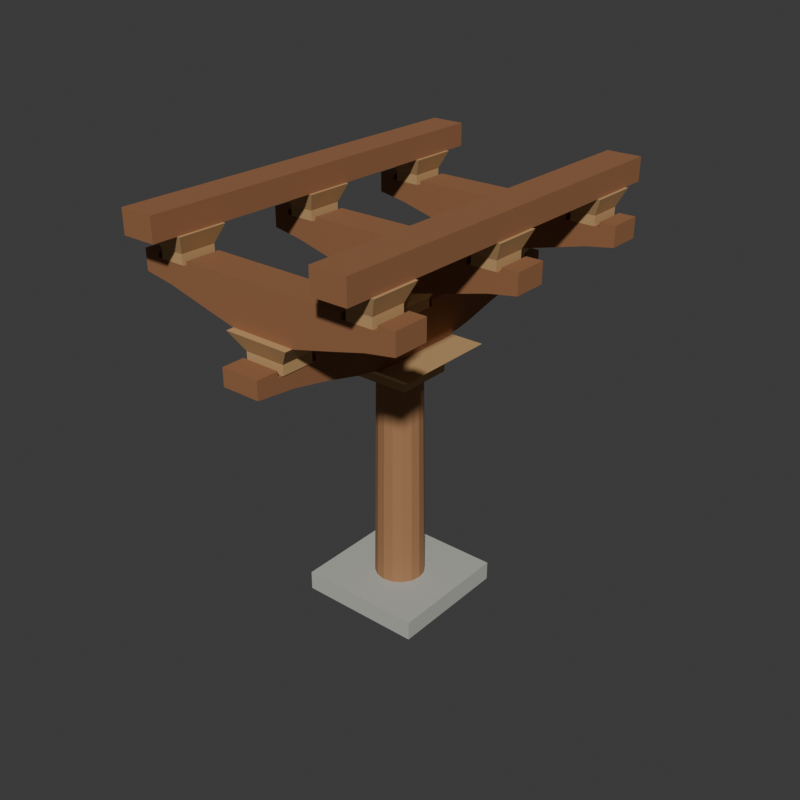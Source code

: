 # Source: source.blend  (saved by Blender 4.3.34; exported with 4.5.12 LTS)
import bpy
from mathutils import Matrix  # noqa: F401  (used for matrix-valued properties, if any)

bpy.ops.wm.read_factory_settings(use_empty=True)
scene = bpy.context.scene
scene.name = 'Scene'

# ---- collections
col_collection = bpy.data.collections.new('Collection'); scene.collection.children.link(col_collection)

# ---- materials (node trees are filled in below, after node groups)
mat_columnwarmreddishtimber = bpy.data.materials.new('ColumnWarmReddishTimber')
mat_columnwarmreddishtimber.diffuse_color = (0.38, 0.19, 0.085, 1.0)
mat_wholecurvedarmsandterminalrailsdarktimber = bpy.data.materials.new('WholeCurvedArmsAndTerminalRailsDarkTimber')
mat_wholecurvedarmsandterminalrailsdarktimber.diffuse_color = (0.3, 0.13, 0.055, 1.0)
mat_wholesteppedbearingblocksgoldentimber = bpy.data.materials.new('WholeSteppedBearingBlocksGoldenTimber')
mat_wholesteppedbearingblocksgoldentimber.diffuse_color = (0.53, 0.32, 0.14, 1.0)
mat_wholestonegroundplinth = bpy.data.materials.new('WholeStoneGroundPlinth')
mat_wholestonegroundplinth.diffuse_color = (0.46, 0.47, 0.42, 1.0)

# ---- material node trees
mat_columnwarmreddishtimber.use_nodes = True; mat_columnwarmreddishtimber.node_tree.nodes.clear()
_N = mat_columnwarmreddishtimber.node_tree.nodes; _L = mat_columnwarmreddishtimber.node_tree.links
n0 = _N.new('ShaderNodeBsdfPrincipled'); n0.name = 'Principled BSDF'; n0.location = (10, 300)
n0.inputs[0].default_value = (0.38, 0.19, 0.085, 1.0)
n0.inputs[2].default_value = 0.84
n1 = _N.new('ShaderNodeOutputMaterial'); n1.name = 'Material Output'; n1.location = (300, 300)
_L.new(n0.outputs[0], n1.inputs[0])
n1.is_active_output = True
mat_wholecurvedarmsandterminalrailsdarktimber.use_nodes = True; mat_wholecurvedarmsandterminalrailsdarktimber.node_tree.nodes.clear()
_N = mat_wholecurvedarmsandterminalrailsdarktimber.node_tree.nodes; _L = mat_wholecurvedarmsandterminalrailsdarktimber.node_tree.links
n0 = _N.new('ShaderNodeBsdfPrincipled'); n0.name = 'Principled BSDF'; n0.location = (10, 300)
n0.inputs[0].default_value = (0.3, 0.13, 0.055, 1.0)
n0.inputs[2].default_value = 0.86
n1 = _N.new('ShaderNodeOutputMaterial'); n1.name = 'Material Output'; n1.location = (300, 300)
_L.new(n0.outputs[0], n1.inputs[0])
n1.is_active_output = True
mat_wholesteppedbearingblocksgoldentimber.use_nodes = True; mat_wholesteppedbearingblocksgoldentimber.node_tree.nodes.clear()
_N = mat_wholesteppedbearingblocksgoldentimber.node_tree.nodes; _L = mat_wholesteppedbearingblocksgoldentimber.node_tree.links
n0 = _N.new('ShaderNodeBsdfPrincipled'); n0.name = 'Principled BSDF'; n0.location = (10, 300)
n0.inputs[0].default_value = (0.53, 0.32, 0.14, 1.0)
n0.inputs[2].default_value = 0.87
n1 = _N.new('ShaderNodeOutputMaterial'); n1.name = 'Material Output'; n1.location = (300, 300)
_L.new(n0.outputs[0], n1.inputs[0])
n1.is_active_output = True
mat_wholestonegroundplinth.use_nodes = True; mat_wholestonegroundplinth.node_tree.nodes.clear()
_N = mat_wholestonegroundplinth.node_tree.nodes; _L = mat_wholestonegroundplinth.node_tree.links
n0 = _N.new('ShaderNodeBsdfPrincipled'); n0.name = 'Principled BSDF'; n0.location = (10, 300)
n0.inputs[0].default_value = (0.46, 0.47, 0.42, 1.0)
n0.inputs[2].default_value = 0.94
n1 = _N.new('ShaderNodeOutputMaterial'); n1.name = 'Material Output'; n1.location = (300, 300)
_L.new(n0.outputs[0], n1.inputs[0])
n1.is_active_output = True

# ---- world
world_world = bpy.data.worlds.new('World'); scene.world = world_world
world_world.use_nodes = True; world_world.node_tree.nodes.clear()
_N = world_world.node_tree.nodes; _L = world_world.node_tree.links
n0 = _N.new('ShaderNodeOutputWorld'); n0.name = 'World Output'; n0.location = (300, 300)
n1 = _N.new('ShaderNodeBackground'); n1.name = 'Background'; n1.location = (10, 300)
n1.inputs[0].default_value = (0.05088, 0.05088, 0.05088, 1.0)
_L.new(n1.outputs[0], n0.inputs[0])
n0.is_active_output = True
world_world.color = (0.05088, 0.05088, 0.05088)
world_world.sun_shadow_jitter_overblur = 0.0

# ---- meshes
me_wholesquaregroundplinthmesh = bpy.data.meshes.new('WholeSquareGroundPlinthMesh')
me_wholesquaregroundplinthmesh.from_pydata([(-0.65, -0.65, 0.0), (0.65, -0.65, 0.0), (-0.65, 0.65, 0.0), (0.65, 0.65, 0.0), (-0.65, -0.65, 0.2), (0.65, -0.65, 0.2), (-0.65, 0.65, 0.2), (0.65, 0.65, 0.2)], [], [(0, 2, 3), (0, 3, 1), (4, 5, 7), (4, 7, 6), (0, 1, 5), (0, 5, 4), (2, 6, 7), (2, 7, 3), (0, 4, 6), (0, 6, 2), (1, 3, 7), (1, 7, 5)])
me_wholesquaregroundplinthmesh.polygons.foreach_set('material_index', [3, 3, 3, 3, 3, 3, 3, 3, 3, 3, 3, 3])
me_wholesquaregroundplinthmesh.materials.append(mat_columnwarmreddishtimber)
me_wholesquaregroundplinthmesh.materials.append(mat_wholecurvedarmsandterminalrailsdarktimber)
me_wholesquaregroundplinthmesh.materials.append(mat_wholesteppedbearingblocksgoldentimber)
me_wholesquaregroundplinthmesh.materials.append(mat_wholestonegroundplinth)
me_wholesquaregroundplinthmesh.update()
me_wholetaperedsixteensidedcolumnmesh = bpy.data.meshes.new('WholeTaperedSixteenSidedColumnMesh')
me_wholetaperedsixteensidedcolumnmesh.from_pydata([(0.0, 0.0, 0.2), (0.26, 0.0, 0.2), (0.2402, 0.0995, 0.2), (0.1838, 0.1838, 0.2), (0.0995, 0.2402, 0.2), (1.592e-17, 0.26, 0.2), (-0.0995, 0.2402, 0.2), (-0.1838, 0.1838, 0.2), (-0.2402, 0.0995, 0.2), (-0.26, 3.184e-17, 0.2), (-0.2402, -0.0995, 0.2), (-0.1838, -0.1838, 0.2), (-0.0995, -0.2402, 0.2), (-4.776e-17, -0.26, 0.2), (0.0995, -0.2402, 0.2), (0.1838, -0.1838, 0.2), (0.2402, -0.0995, 0.2), (0.23, 0.0, 2.45), (0.2125, 0.08802, 2.45), (0.1626, 0.1626, 2.45), (0.08802, 0.2125, 2.45), (1.408e-17, 0.23, 2.45), (-0.08802, 0.2125, 2.45), (-0.1626, 0.1626, 2.45), (-0.2125, 0.08802, 2.45), (-0.23, 2.817e-17, 2.45), (-0.2125, -0.08802, 2.45), (-0.1626, -0.1626, 2.45), (-0.08802, -0.2125, 2.45), (-4.225e-17, -0.23, 2.45), (0.08802, -0.2125, 2.45), (0.1626, -0.1626, 2.45), (0.2125, -0.08802, 2.45), (0.0, 0.0, 2.45)], [], [(0, 2, 1), (0, 3, 2), (0, 4, 3), (0, 5, 4), (0, 6, 5), (0, 7, 6), (0, 8, 7), (0, 9, 8), (0, 10, 9), (0, 11, 10), (0, 12, 11), (0, 13, 12), (0, 14, 13), (0, 15, 14), (0, 16, 15), (0, 1, 16), (1, 18, 17), (1, 2, 18), (2, 19, 18), (2, 3, 19), (3, 20, 19), (3, 4, 20), (4, 21, 20), (4, 5, 21), (5, 22, 21), (5, 6, 22), (6, 23, 22), (6, 7, 23), (7, 24, 23), (7, 8, 24), (8, 25, 24), (8, 9, 25), (9, 26, 25), (9, 10, 26), (10, 27, 26), (10, 11, 27), (11, 28, 27), (11, 12, 28), (12, 29, 28), (12, 13, 29), (13, 30, 29), (13, 14, 30), (14, 31, 30), (14, 15, 31), (15, 32, 31), (15, 16, 32), (16, 17, 32), (16, 1, 17), (17, 18, 33), (18, 19, 33), (19, 20, 33), (20, 21, 33), (21, 22, 33), (22, 23, 33), (23, 24, 33), (24, 25, 33), (25, 26, 33), (26, 27, 33), (27, 28, 33), (28, 29, 33), (29, 30, 33), (30, 31, 33), (31, 32, 33), (32, 17, 33)])
me_wholetaperedsixteensidedcolumnmesh.materials.append(mat_columnwarmreddishtimber)
me_wholetaperedsixteensidedcolumnmesh.materials.append(mat_wholecurvedarmsandterminalrailsdarktimber)
me_wholetaperedsixteensidedcolumnmesh.materials.append(mat_wholesteppedbearingblocksgoldentimber)
me_wholetaperedsixteensidedcolumnmesh.materials.append(mat_wholestonegroundplinth)
me_wholetaperedsixteensidedcolumnmesh.update()
me_wholeflaredcolumnheadblockmesh = bpy.data.meshes.new('WholeFlaredColumnHeadBlockMesh')
me_wholeflaredcolumnheadblockmesh.from_pydata([(-0.3, -0.3, 2.45), (0.3, -0.3, 2.45), (0.3, 0.3, 2.45), (-0.3, 0.3, 2.45), (-0.3, -0.3, 2.53), (0.3, -0.3, 2.53), (0.3, 0.3, 2.53), (-0.3, 0.3, 2.53), (-0.55, -0.55, 2.72), (0.55, -0.55, 2.72), (0.55, 0.55, 2.72), (-0.55, 0.55, 2.72)], [], [(0, 2, 1), (0, 3, 2), (8, 9, 10), (8, 10, 11), (0, 1, 5), (0, 5, 4), (1, 2, 6), (1, 6, 5), (2, 3, 7), (2, 7, 6), (3, 0, 4), (3, 4, 7), (4, 5, 9), (4, 9, 8), (5, 6, 10), (5, 10, 9), (6, 7, 11), (6, 11, 10), (7, 4, 8), (7, 8, 11)])
me_wholeflaredcolumnheadblockmesh.polygons.foreach_set('material_index', [2, 2, 2, 2, 2, 2, 2, 2, 2, 2, 2, 2, 2, 2, 2, 2, 2, 2, 2, 2])
me_wholeflaredcolumnheadblockmesh.materials.append(mat_columnwarmreddishtimber)
me_wholeflaredcolumnheadblockmesh.materials.append(mat_wholecurvedarmsandterminalrailsdarktimber)
me_wholeflaredcolumnheadblockmesh.materials.append(mat_wholesteppedbearingblocksgoldentimber)
me_wholeflaredcolumnheadblockmesh.materials.append(mat_wholestonegroundplinth)
me_wholeflaredcolumnheadblockmesh.update()
me_wholelongitudinalcurvedthreeseatbracketarmmesh = bpy.data.meshes.new('WholeLongitudinalCurvedThreeSeatBracketArmMesh')
me_wholelongitudinalcurvedthreeseatbracketarmmesh.from_pydata([(-0.2, -2.0, 3.0), (-0.2, -1.6, 2.96), (-0.2, -1.2, 2.88), (-0.2, -0.8, 2.78), (-0.2, -0.45, 2.72), (-0.2, 0.45, 2.72), (-0.2, 0.8, 2.78), (-0.2, 1.2, 2.88), (-0.2, 1.6, 2.96), (-0.2, 2.0, 3.0), (-0.2, 2.0, 3.18), (-0.2, 1.77, 3.18), (-0.2, 1.77, 3.12), (-0.2, 1.33, 3.12), (-0.2, 1.33, 3.18), (-0.2, 0.22, 3.18), (-0.2, 0.22, 3.12), (-0.2, -0.22, 3.12), (-0.2, -0.22, 3.18), (-0.2, -1.33, 3.18), (-0.2, -1.33, 3.12), (-0.2, -1.77, 3.12), (-0.2, -1.77, 3.18), (-0.2, -2.0, 3.18), (0.2, -2.0, 3.0), (0.2, -1.6, 2.96), (0.2, -1.2, 2.88), (0.2, -0.8, 2.78), (0.2, -0.45, 2.72), (0.2, 0.45, 2.72), (0.2, 0.8, 2.78), (0.2, 1.2, 2.88), (0.2, 1.6, 2.96), (0.2, 2.0, 3.0), (0.2, 2.0, 3.18), (0.2, 1.77, 3.18), (0.2, 1.77, 3.12), (0.2, 1.33, 3.12), (0.2, 1.33, 3.18), (0.2, 0.22, 3.18), (0.2, 0.22, 3.12), (0.2, -0.22, 3.12), (0.2, -0.22, 3.18), (0.2, -1.33, 3.18), (0.2, -1.33, 3.12), (0.2, -1.77, 3.12), (0.2, -1.77, 3.18), (0.2, -2.0, 3.18)], [], [(23, 1, 0), (25, 47, 24), (23, 2, 1), (26, 47, 25), (23, 3, 2), (27, 47, 26), (23, 4, 3), (28, 47, 27), (4, 6, 5), (30, 28, 29), (4, 7, 6), (31, 28, 30), (4, 8, 7), (32, 28, 31), (8, 10, 9), (34, 32, 33), (10, 12, 11), (36, 34, 35), (8, 12, 10), (36, 32, 34), (4, 12, 8), (36, 28, 32), (4, 13, 12), (37, 28, 36), (4, 14, 13), (38, 28, 37), (14, 16, 15), (40, 38, 39), (4, 16, 14), (40, 28, 38), (4, 17, 16), (41, 28, 40), (4, 18, 17), (42, 28, 41), (4, 19, 18), (43, 28, 42), (4, 20, 19), (44, 28, 43), (4, 21, 20), (45, 28, 44), (23, 21, 4), (45, 47, 28), (21, 23, 22), (47, 45, 46), (0, 1, 25), (0, 25, 24), (1, 2, 26), (1, 26, 25), (2, 3, 27), (2, 27, 26), (3, 4, 28), (3, 28, 27), (4, 5, 29), (4, 29, 28), (5, 6, 30), (5, 30, 29), (6, 7, 31), (6, 31, 30), (7, 8, 32), (7, 32, 31), (8, 9, 33), (8, 33, 32), (9, 10, 34), (9, 34, 33), (10, 11, 35), (10, 35, 34), (11, 12, 36), (11, 36, 35), (12, 13, 37), (12, 37, 36), (13, 14, 38), (13, 38, 37), (14, 15, 39), (14, 39, 38), (15, 16, 40), (15, 40, 39), (16, 17, 41), (16, 41, 40), (17, 18, 42), (17, 42, 41), (18, 19, 43), (18, 43, 42), (19, 20, 44), (19, 44, 43), (20, 21, 45), (20, 45, 44), (21, 22, 46), (21, 46, 45), (22, 23, 47), (22, 47, 46), (23, 0, 24), (23, 24, 47)])
me_wholelongitudinalcurvedthreeseatbracketarmmesh.polygons.foreach_set('material_index', [1, 1, 1, 1, 1, 1, 1, 1, 1, 1, 1, 1, 1, 1, 1, 1, 1, 1, 1, 1, 1, 1, 1, 1, 1, 1, 1, 1, 1, 1, 1, 1, 1, 1, 1, 1, 1, 1, 1, 1, 1, 1, 1, 1, 1, 1, 1, 1, 1, 1, 1, 1, 1, 1, 1, 1, 1, 1, 1, 1, 1, 1, 1, 1, 1, 1, 1, 1, 1, 1, 1, 1, 1, 1, 1, 1, 1, 1, 1, 1, 1, 1, 1, 1, 1, 1, 1, 1, 1, 1, 1, 1])
me_wholelongitudinalcurvedthreeseatbracketarmmesh.materials.append(mat_columnwarmreddishtimber)
me_wholelongitudinalcurvedthreeseatbracketarmmesh.materials.append(mat_wholecurvedarmsandterminalrailsdarktimber)
me_wholelongitudinalcurvedthreeseatbracketarmmesh.materials.append(mat_wholesteppedbearingblocksgoldentimber)
me_wholelongitudinalcurvedthreeseatbracketarmmesh.materials.append(mat_wholestonegroundplinth)
me_wholelongitudinalcurvedthreeseatbracketarmmesh.update()
me_wholeprimarysteppedbearingblock0mesh = bpy.data.meshes.new('WholePrimarySteppedBearingBlock0Mesh')
me_wholeprimarysteppedbearingblock0mesh.from_pydata([(-0.21, -1.72, 3.12), (0.21, -1.72, 3.12), (0.21, -1.38, 3.12), (-0.21, -1.38, 3.12), (-0.21, -1.72, 3.22), (0.21, -1.72, 3.22), (0.21, -1.38, 3.22), (-0.21, -1.38, 3.22), (-0.34, -1.81, 3.4), (0.34, -1.81, 3.4), (0.34, -1.29, 3.4), (-0.34, -1.29, 3.4)], [], [(0, 2, 1), (0, 3, 2), (8, 9, 10), (8, 10, 11), (0, 1, 5), (0, 5, 4), (1, 2, 6), (1, 6, 5), (2, 3, 7), (2, 7, 6), (3, 0, 4), (3, 4, 7), (4, 5, 9), (4, 9, 8), (5, 6, 10), (5, 10, 9), (6, 7, 11), (6, 11, 10), (7, 4, 8), (7, 8, 11)])
me_wholeprimarysteppedbearingblock0mesh.polygons.foreach_set('material_index', [2, 2, 2, 2, 2, 2, 2, 2, 2, 2, 2, 2, 2, 2, 2, 2, 2, 2, 2, 2])
me_wholeprimarysteppedbearingblock0mesh.materials.append(mat_columnwarmreddishtimber)
me_wholeprimarysteppedbearingblock0mesh.materials.append(mat_wholecurvedarmsandterminalrailsdarktimber)
me_wholeprimarysteppedbearingblock0mesh.materials.append(mat_wholesteppedbearingblocksgoldentimber)
me_wholeprimarysteppedbearingblock0mesh.materials.append(mat_wholestonegroundplinth)
me_wholeprimarysteppedbearingblock0mesh.update()
me_wholetransversecurvedtwoseatbracketarm0mesh = bpy.data.meshes.new('WholeTransverseCurvedTwoSeatBracketArm0Mesh')
me_wholetransversecurvedtwoseatbracketarm0mesh.from_pydata([(-1.4, -1.73, 3.64), (-1.1, -1.73, 3.59), (-0.75, -1.73, 3.5), (-0.35, -1.73, 3.4), (0.35, -1.73, 3.4), (0.75, -1.73, 3.5), (1.1, -1.73, 3.59), (1.4, -1.73, 3.64), (1.4, -1.73, 3.85), (1.23, -1.73, 3.85), (1.23, -1.73, 3.8), (0.87, -1.73, 3.8), (0.87, -1.73, 3.85), (-0.87, -1.73, 3.85), (-0.87, -1.73, 3.8), (-1.23, -1.73, 3.8), (-1.23, -1.73, 3.85), (-1.4, -1.73, 3.85), (-1.4, -1.37, 3.64), (-1.1, -1.37, 3.59), (-0.75, -1.37, 3.5), (-0.35, -1.37, 3.4), (0.35, -1.37, 3.4), (0.75, -1.37, 3.5), (1.1, -1.37, 3.59), (1.4, -1.37, 3.64), (1.4, -1.37, 3.85), (1.23, -1.37, 3.85), (1.23, -1.37, 3.8), (0.87, -1.37, 3.8), (0.87, -1.37, 3.85), (-0.87, -1.37, 3.85), (-0.87, -1.37, 3.8), (-1.23, -1.37, 3.8), (-1.23, -1.37, 3.85), (-1.4, -1.37, 3.85)], [], [(17, 0, 1), (19, 18, 35), (17, 1, 2), (20, 19, 35), (17, 2, 3), (21, 20, 35), (3, 4, 5), (23, 22, 21), (3, 5, 6), (24, 23, 21), (3, 6, 7), (25, 24, 21), (7, 8, 9), (27, 26, 25), (7, 9, 10), (28, 27, 25), (3, 7, 10), (28, 25, 21), (3, 10, 11), (29, 28, 21), (3, 11, 12), (30, 29, 21), (3, 12, 13), (31, 30, 21), (3, 13, 14), (32, 31, 21), (3, 14, 15), (33, 32, 21), (17, 3, 15), (33, 21, 35), (15, 16, 17), (35, 34, 33), (0, 19, 1), (0, 18, 19), (1, 20, 2), (1, 19, 20), (2, 21, 3), (2, 20, 21), (3, 22, 4), (3, 21, 22), (4, 23, 5), (4, 22, 23), (5, 24, 6), (5, 23, 24), (6, 25, 7), (6, 24, 25), (7, 26, 8), (7, 25, 26), (8, 27, 9), (8, 26, 27), (9, 28, 10), (9, 27, 28), (10, 29, 11), (10, 28, 29), (11, 30, 12), (11, 29, 30), (12, 31, 13), (12, 30, 31), (13, 32, 14), (13, 31, 32), (14, 33, 15), (14, 32, 33), (15, 34, 16), (15, 33, 34), (16, 35, 17), (16, 34, 35), (17, 18, 0), (17, 35, 18)])
me_wholetransversecurvedtwoseatbracketarm0mesh.polygons.foreach_set('material_index', [1, 1, 1, 1, 1, 1, 1, 1, 1, 1, 1, 1, 1, 1, 1, 1, 1, 1, 1, 1, 1, 1, 1, 1, 1, 1, 1, 1, 1, 1, 1, 1, 1, 1, 1, 1, 1, 1, 1, 1, 1, 1, 1, 1, 1, 1, 1, 1, 1, 1, 1, 1, 1, 1, 1, 1, 1, 1, 1, 1, 1, 1, 1, 1, 1, 1, 1, 1])
me_wholetransversecurvedtwoseatbracketarm0mesh.materials.append(mat_columnwarmreddishtimber)
me_wholetransversecurvedtwoseatbracketarm0mesh.materials.append(mat_wholecurvedarmsandterminalrailsdarktimber)
me_wholetransversecurvedtwoseatbracketarm0mesh.materials.append(mat_wholesteppedbearingblocksgoldentimber)
me_wholetransversecurvedtwoseatbracketarm0mesh.materials.append(mat_wholestonegroundplinth)
me_wholetransversecurvedtwoseatbracketarm0mesh.update()
me_wholeterminalsteppedbearingblock00mesh = bpy.data.meshes.new('WholeTerminalSteppedBearingBlock00Mesh')
me_wholeterminalsteppedbearingblock00mesh.from_pydata([(-1.18, -1.73, 3.8), (-0.92, -1.73, 3.8), (-0.92, -1.37, 3.8), (-1.18, -1.37, 3.8), (-1.18, -1.73, 3.9), (-0.92, -1.73, 3.9), (-0.92, -1.37, 3.9), (-1.18, -1.37, 3.9), (-1.26, -1.8, 4.08), (-0.84, -1.8, 4.08), (-0.84, -1.3, 4.08), (-1.26, -1.3, 4.08)], [], [(0, 2, 1), (0, 3, 2), (8, 9, 10), (8, 10, 11), (0, 1, 5), (0, 5, 4), (1, 2, 6), (1, 6, 5), (2, 3, 7), (2, 7, 6), (3, 0, 4), (3, 4, 7), (4, 5, 9), (4, 9, 8), (5, 6, 10), (5, 10, 9), (6, 7, 11), (6, 11, 10), (7, 4, 8), (7, 8, 11)])
me_wholeterminalsteppedbearingblock00mesh.polygons.foreach_set('material_index', [2, 2, 2, 2, 2, 2, 2, 2, 2, 2, 2, 2, 2, 2, 2, 2, 2, 2, 2, 2])
me_wholeterminalsteppedbearingblock00mesh.materials.append(mat_columnwarmreddishtimber)
me_wholeterminalsteppedbearingblock00mesh.materials.append(mat_wholecurvedarmsandterminalrailsdarktimber)
me_wholeterminalsteppedbearingblock00mesh.materials.append(mat_wholesteppedbearingblocksgoldentimber)
me_wholeterminalsteppedbearingblock00mesh.materials.append(mat_wholestonegroundplinth)
me_wholeterminalsteppedbearingblock00mesh.update()
me_wholeterminalsteppedbearingblock01mesh = bpy.data.meshes.new('WholeTerminalSteppedBearingBlock01Mesh')
me_wholeterminalsteppedbearingblock01mesh.from_pydata([(0.92, -1.73, 3.8), (1.18, -1.73, 3.8), (1.18, -1.37, 3.8), (0.92, -1.37, 3.8), (0.92, -1.73, 3.9), (1.18, -1.73, 3.9), (1.18, -1.37, 3.9), (0.92, -1.37, 3.9), (0.84, -1.8, 4.08), (1.26, -1.8, 4.08), (1.26, -1.3, 4.08), (0.84, -1.3, 4.08)], [], [(0, 2, 1), (0, 3, 2), (8, 9, 10), (8, 10, 11), (0, 1, 5), (0, 5, 4), (1, 2, 6), (1, 6, 5), (2, 3, 7), (2, 7, 6), (3, 0, 4), (3, 4, 7), (4, 5, 9), (4, 9, 8), (5, 6, 10), (5, 10, 9), (6, 7, 11), (6, 11, 10), (7, 4, 8), (7, 8, 11)])
me_wholeterminalsteppedbearingblock01mesh.polygons.foreach_set('material_index', [2, 2, 2, 2, 2, 2, 2, 2, 2, 2, 2, 2, 2, 2, 2, 2, 2, 2, 2, 2])
me_wholeterminalsteppedbearingblock01mesh.materials.append(mat_columnwarmreddishtimber)
me_wholeterminalsteppedbearingblock01mesh.materials.append(mat_wholecurvedarmsandterminalrailsdarktimber)
me_wholeterminalsteppedbearingblock01mesh.materials.append(mat_wholesteppedbearingblocksgoldentimber)
me_wholeterminalsteppedbearingblock01mesh.materials.append(mat_wholestonegroundplinth)
me_wholeterminalsteppedbearingblock01mesh.update()
me_wholeprimarysteppedbearingblock1mesh = bpy.data.meshes.new('WholePrimarySteppedBearingBlock1Mesh')
me_wholeprimarysteppedbearingblock1mesh.from_pydata([(-0.21, -0.17, 3.12), (0.21, -0.17, 3.12), (0.21, 0.17, 3.12), (-0.21, 0.17, 3.12), (-0.21, -0.17, 3.22), (0.21, -0.17, 3.22), (0.21, 0.17, 3.22), (-0.21, 0.17, 3.22), (-0.34, -0.26, 3.4), (0.34, -0.26, 3.4), (0.34, 0.26, 3.4), (-0.34, 0.26, 3.4)], [], [(0, 2, 1), (0, 3, 2), (8, 9, 10), (8, 10, 11), (0, 1, 5), (0, 5, 4), (1, 2, 6), (1, 6, 5), (2, 3, 7), (2, 7, 6), (3, 0, 4), (3, 4, 7), (4, 5, 9), (4, 9, 8), (5, 6, 10), (5, 10, 9), (6, 7, 11), (6, 11, 10), (7, 4, 8), (7, 8, 11)])
me_wholeprimarysteppedbearingblock1mesh.polygons.foreach_set('material_index', [2, 2, 2, 2, 2, 2, 2, 2, 2, 2, 2, 2, 2, 2, 2, 2, 2, 2, 2, 2])
me_wholeprimarysteppedbearingblock1mesh.materials.append(mat_columnwarmreddishtimber)
me_wholeprimarysteppedbearingblock1mesh.materials.append(mat_wholecurvedarmsandterminalrailsdarktimber)
me_wholeprimarysteppedbearingblock1mesh.materials.append(mat_wholesteppedbearingblocksgoldentimber)
me_wholeprimarysteppedbearingblock1mesh.materials.append(mat_wholestonegroundplinth)
me_wholeprimarysteppedbearingblock1mesh.update()
me_wholetransversecurvedtwoseatbracketarm1mesh = bpy.data.meshes.new('WholeTransverseCurvedTwoSeatBracketArm1Mesh')
me_wholetransversecurvedtwoseatbracketarm1mesh.from_pydata([(-1.4, -0.18, 3.64), (-1.1, -0.18, 3.59), (-0.75, -0.18, 3.5), (-0.35, -0.18, 3.4), (0.35, -0.18, 3.4), (0.75, -0.18, 3.5), (1.1, -0.18, 3.59), (1.4, -0.18, 3.64), (1.4, -0.18, 3.85), (1.23, -0.18, 3.85), (1.23, -0.18, 3.8), (0.87, -0.18, 3.8), (0.87, -0.18, 3.85), (-0.87, -0.18, 3.85), (-0.87, -0.18, 3.8), (-1.23, -0.18, 3.8), (-1.23, -0.18, 3.85), (-1.4, -0.18, 3.85), (-1.4, 0.18, 3.64), (-1.1, 0.18, 3.59), (-0.75, 0.18, 3.5), (-0.35, 0.18, 3.4), (0.35, 0.18, 3.4), (0.75, 0.18, 3.5), (1.1, 0.18, 3.59), (1.4, 0.18, 3.64), (1.4, 0.18, 3.85), (1.23, 0.18, 3.85), (1.23, 0.18, 3.8), (0.87, 0.18, 3.8), (0.87, 0.18, 3.85), (-0.87, 0.18, 3.85), (-0.87, 0.18, 3.8), (-1.23, 0.18, 3.8), (-1.23, 0.18, 3.85), (-1.4, 0.18, 3.85)], [], [(17, 0, 1), (19, 18, 35), (17, 1, 2), (20, 19, 35), (17, 2, 3), (21, 20, 35), (3, 4, 5), (23, 22, 21), (3, 5, 6), (24, 23, 21), (3, 6, 7), (25, 24, 21), (7, 8, 9), (27, 26, 25), (7, 9, 10), (28, 27, 25), (3, 7, 10), (28, 25, 21), (3, 10, 11), (29, 28, 21), (3, 11, 12), (30, 29, 21), (3, 12, 13), (31, 30, 21), (3, 13, 14), (32, 31, 21), (3, 14, 15), (33, 32, 21), (17, 3, 15), (33, 21, 35), (15, 16, 17), (35, 34, 33), (0, 19, 1), (0, 18, 19), (1, 20, 2), (1, 19, 20), (2, 21, 3), (2, 20, 21), (3, 22, 4), (3, 21, 22), (4, 23, 5), (4, 22, 23), (5, 24, 6), (5, 23, 24), (6, 25, 7), (6, 24, 25), (7, 26, 8), (7, 25, 26), (8, 27, 9), (8, 26, 27), (9, 28, 10), (9, 27, 28), (10, 29, 11), (10, 28, 29), (11, 30, 12), (11, 29, 30), (12, 31, 13), (12, 30, 31), (13, 32, 14), (13, 31, 32), (14, 33, 15), (14, 32, 33), (15, 34, 16), (15, 33, 34), (16, 35, 17), (16, 34, 35), (17, 18, 0), (17, 35, 18)])
me_wholetransversecurvedtwoseatbracketarm1mesh.polygons.foreach_set('material_index', [1, 1, 1, 1, 1, 1, 1, 1, 1, 1, 1, 1, 1, 1, 1, 1, 1, 1, 1, 1, 1, 1, 1, 1, 1, 1, 1, 1, 1, 1, 1, 1, 1, 1, 1, 1, 1, 1, 1, 1, 1, 1, 1, 1, 1, 1, 1, 1, 1, 1, 1, 1, 1, 1, 1, 1, 1, 1, 1, 1, 1, 1, 1, 1, 1, 1, 1, 1])
me_wholetransversecurvedtwoseatbracketarm1mesh.materials.append(mat_columnwarmreddishtimber)
me_wholetransversecurvedtwoseatbracketarm1mesh.materials.append(mat_wholecurvedarmsandterminalrailsdarktimber)
me_wholetransversecurvedtwoseatbracketarm1mesh.materials.append(mat_wholesteppedbearingblocksgoldentimber)
me_wholetransversecurvedtwoseatbracketarm1mesh.materials.append(mat_wholestonegroundplinth)
me_wholetransversecurvedtwoseatbracketarm1mesh.update()
me_wholeterminalsteppedbearingblock10mesh = bpy.data.meshes.new('WholeTerminalSteppedBearingBlock10Mesh')
me_wholeterminalsteppedbearingblock10mesh.from_pydata([(-1.18, -0.18, 3.8), (-0.92, -0.18, 3.8), (-0.92, 0.18, 3.8), (-1.18, 0.18, 3.8), (-1.18, -0.18, 3.9), (-0.92, -0.18, 3.9), (-0.92, 0.18, 3.9), (-1.18, 0.18, 3.9), (-1.26, -0.25, 4.08), (-0.84, -0.25, 4.08), (-0.84, 0.25, 4.08), (-1.26, 0.25, 4.08)], [], [(0, 2, 1), (0, 3, 2), (8, 9, 10), (8, 10, 11), (0, 1, 5), (0, 5, 4), (1, 2, 6), (1, 6, 5), (2, 3, 7), (2, 7, 6), (3, 0, 4), (3, 4, 7), (4, 5, 9), (4, 9, 8), (5, 6, 10), (5, 10, 9), (6, 7, 11), (6, 11, 10), (7, 4, 8), (7, 8, 11)])
me_wholeterminalsteppedbearingblock10mesh.polygons.foreach_set('material_index', [2, 2, 2, 2, 2, 2, 2, 2, 2, 2, 2, 2, 2, 2, 2, 2, 2, 2, 2, 2])
me_wholeterminalsteppedbearingblock10mesh.materials.append(mat_columnwarmreddishtimber)
me_wholeterminalsteppedbearingblock10mesh.materials.append(mat_wholecurvedarmsandterminalrailsdarktimber)
me_wholeterminalsteppedbearingblock10mesh.materials.append(mat_wholesteppedbearingblocksgoldentimber)
me_wholeterminalsteppedbearingblock10mesh.materials.append(mat_wholestonegroundplinth)
me_wholeterminalsteppedbearingblock10mesh.update()
me_wholeterminalsteppedbearingblock11mesh = bpy.data.meshes.new('WholeTerminalSteppedBearingBlock11Mesh')
me_wholeterminalsteppedbearingblock11mesh.from_pydata([(0.92, -0.18, 3.8), (1.18, -0.18, 3.8), (1.18, 0.18, 3.8), (0.92, 0.18, 3.8), (0.92, -0.18, 3.9), (1.18, -0.18, 3.9), (1.18, 0.18, 3.9), (0.92, 0.18, 3.9), (0.84, -0.25, 4.08), (1.26, -0.25, 4.08), (1.26, 0.25, 4.08), (0.84, 0.25, 4.08)], [], [(0, 2, 1), (0, 3, 2), (8, 9, 10), (8, 10, 11), (0, 1, 5), (0, 5, 4), (1, 2, 6), (1, 6, 5), (2, 3, 7), (2, 7, 6), (3, 0, 4), (3, 4, 7), (4, 5, 9), (4, 9, 8), (5, 6, 10), (5, 10, 9), (6, 7, 11), (6, 11, 10), (7, 4, 8), (7, 8, 11)])
me_wholeterminalsteppedbearingblock11mesh.polygons.foreach_set('material_index', [2, 2, 2, 2, 2, 2, 2, 2, 2, 2, 2, 2, 2, 2, 2, 2, 2, 2, 2, 2])
me_wholeterminalsteppedbearingblock11mesh.materials.append(mat_columnwarmreddishtimber)
me_wholeterminalsteppedbearingblock11mesh.materials.append(mat_wholecurvedarmsandterminalrailsdarktimber)
me_wholeterminalsteppedbearingblock11mesh.materials.append(mat_wholesteppedbearingblocksgoldentimber)
me_wholeterminalsteppedbearingblock11mesh.materials.append(mat_wholestonegroundplinth)
me_wholeterminalsteppedbearingblock11mesh.update()
me_wholeprimarysteppedbearingblock2mesh = bpy.data.meshes.new('WholePrimarySteppedBearingBlock2Mesh')
me_wholeprimarysteppedbearingblock2mesh.from_pydata([(-0.21, 1.38, 3.12), (0.21, 1.38, 3.12), (0.21, 1.72, 3.12), (-0.21, 1.72, 3.12), (-0.21, 1.38, 3.22), (0.21, 1.38, 3.22), (0.21, 1.72, 3.22), (-0.21, 1.72, 3.22), (-0.34, 1.29, 3.4), (0.34, 1.29, 3.4), (0.34, 1.81, 3.4), (-0.34, 1.81, 3.4)], [], [(0, 2, 1), (0, 3, 2), (8, 9, 10), (8, 10, 11), (0, 1, 5), (0, 5, 4), (1, 2, 6), (1, 6, 5), (2, 3, 7), (2, 7, 6), (3, 0, 4), (3, 4, 7), (4, 5, 9), (4, 9, 8), (5, 6, 10), (5, 10, 9), (6, 7, 11), (6, 11, 10), (7, 4, 8), (7, 8, 11)])
me_wholeprimarysteppedbearingblock2mesh.polygons.foreach_set('material_index', [2, 2, 2, 2, 2, 2, 2, 2, 2, 2, 2, 2, 2, 2, 2, 2, 2, 2, 2, 2])
me_wholeprimarysteppedbearingblock2mesh.materials.append(mat_columnwarmreddishtimber)
me_wholeprimarysteppedbearingblock2mesh.materials.append(mat_wholecurvedarmsandterminalrailsdarktimber)
me_wholeprimarysteppedbearingblock2mesh.materials.append(mat_wholesteppedbearingblocksgoldentimber)
me_wholeprimarysteppedbearingblock2mesh.materials.append(mat_wholestonegroundplinth)
me_wholeprimarysteppedbearingblock2mesh.update()
me_wholetransversecurvedtwoseatbracketarm2mesh = bpy.data.meshes.new('WholeTransverseCurvedTwoSeatBracketArm2Mesh')
me_wholetransversecurvedtwoseatbracketarm2mesh.from_pydata([(-1.4, 1.37, 3.64), (-1.1, 1.37, 3.59), (-0.75, 1.37, 3.5), (-0.35, 1.37, 3.4), (0.35, 1.37, 3.4), (0.75, 1.37, 3.5), (1.1, 1.37, 3.59), (1.4, 1.37, 3.64), (1.4, 1.37, 3.85), (1.23, 1.37, 3.85), (1.23, 1.37, 3.8), (0.87, 1.37, 3.8), (0.87, 1.37, 3.85), (-0.87, 1.37, 3.85), (-0.87, 1.37, 3.8), (-1.23, 1.37, 3.8), (-1.23, 1.37, 3.85), (-1.4, 1.37, 3.85), (-1.4, 1.73, 3.64), (-1.1, 1.73, 3.59), (-0.75, 1.73, 3.5), (-0.35, 1.73, 3.4), (0.35, 1.73, 3.4), (0.75, 1.73, 3.5), (1.1, 1.73, 3.59), (1.4, 1.73, 3.64), (1.4, 1.73, 3.85), (1.23, 1.73, 3.85), (1.23, 1.73, 3.8), (0.87, 1.73, 3.8), (0.87, 1.73, 3.85), (-0.87, 1.73, 3.85), (-0.87, 1.73, 3.8), (-1.23, 1.73, 3.8), (-1.23, 1.73, 3.85), (-1.4, 1.73, 3.85)], [], [(17, 0, 1), (19, 18, 35), (17, 1, 2), (20, 19, 35), (17, 2, 3), (21, 20, 35), (3, 4, 5), (23, 22, 21), (3, 5, 6), (24, 23, 21), (3, 6, 7), (25, 24, 21), (7, 8, 9), (27, 26, 25), (7, 9, 10), (28, 27, 25), (3, 7, 10), (28, 25, 21), (3, 10, 11), (29, 28, 21), (3, 11, 12), (30, 29, 21), (3, 12, 13), (31, 30, 21), (3, 13, 14), (32, 31, 21), (3, 14, 15), (33, 32, 21), (17, 3, 15), (33, 21, 35), (15, 16, 17), (35, 34, 33), (0, 19, 1), (0, 18, 19), (1, 20, 2), (1, 19, 20), (2, 21, 3), (2, 20, 21), (3, 22, 4), (3, 21, 22), (4, 23, 5), (4, 22, 23), (5, 24, 6), (5, 23, 24), (6, 25, 7), (6, 24, 25), (7, 26, 8), (7, 25, 26), (8, 27, 9), (8, 26, 27), (9, 28, 10), (9, 27, 28), (10, 29, 11), (10, 28, 29), (11, 30, 12), (11, 29, 30), (12, 31, 13), (12, 30, 31), (13, 32, 14), (13, 31, 32), (14, 33, 15), (14, 32, 33), (15, 34, 16), (15, 33, 34), (16, 35, 17), (16, 34, 35), (17, 18, 0), (17, 35, 18)])
me_wholetransversecurvedtwoseatbracketarm2mesh.polygons.foreach_set('material_index', [1, 1, 1, 1, 1, 1, 1, 1, 1, 1, 1, 1, 1, 1, 1, 1, 1, 1, 1, 1, 1, 1, 1, 1, 1, 1, 1, 1, 1, 1, 1, 1, 1, 1, 1, 1, 1, 1, 1, 1, 1, 1, 1, 1, 1, 1, 1, 1, 1, 1, 1, 1, 1, 1, 1, 1, 1, 1, 1, 1, 1, 1, 1, 1, 1, 1, 1, 1])
me_wholetransversecurvedtwoseatbracketarm2mesh.materials.append(mat_columnwarmreddishtimber)
me_wholetransversecurvedtwoseatbracketarm2mesh.materials.append(mat_wholecurvedarmsandterminalrailsdarktimber)
me_wholetransversecurvedtwoseatbracketarm2mesh.materials.append(mat_wholesteppedbearingblocksgoldentimber)
me_wholetransversecurvedtwoseatbracketarm2mesh.materials.append(mat_wholestonegroundplinth)
me_wholetransversecurvedtwoseatbracketarm2mesh.update()
me_wholeterminalsteppedbearingblock20mesh = bpy.data.meshes.new('WholeTerminalSteppedBearingBlock20Mesh')
me_wholeterminalsteppedbearingblock20mesh.from_pydata([(-1.18, 1.37, 3.8), (-0.92, 1.37, 3.8), (-0.92, 1.73, 3.8), (-1.18, 1.73, 3.8), (-1.18, 1.37, 3.9), (-0.92, 1.37, 3.9), (-0.92, 1.73, 3.9), (-1.18, 1.73, 3.9), (-1.26, 1.3, 4.08), (-0.84, 1.3, 4.08), (-0.84, 1.8, 4.08), (-1.26, 1.8, 4.08)], [], [(0, 2, 1), (0, 3, 2), (8, 9, 10), (8, 10, 11), (0, 1, 5), (0, 5, 4), (1, 2, 6), (1, 6, 5), (2, 3, 7), (2, 7, 6), (3, 0, 4), (3, 4, 7), (4, 5, 9), (4, 9, 8), (5, 6, 10), (5, 10, 9), (6, 7, 11), (6, 11, 10), (7, 4, 8), (7, 8, 11)])
me_wholeterminalsteppedbearingblock20mesh.polygons.foreach_set('material_index', [2, 2, 2, 2, 2, 2, 2, 2, 2, 2, 2, 2, 2, 2, 2, 2, 2, 2, 2, 2])
me_wholeterminalsteppedbearingblock20mesh.materials.append(mat_columnwarmreddishtimber)
me_wholeterminalsteppedbearingblock20mesh.materials.append(mat_wholecurvedarmsandterminalrailsdarktimber)
me_wholeterminalsteppedbearingblock20mesh.materials.append(mat_wholesteppedbearingblocksgoldentimber)
me_wholeterminalsteppedbearingblock20mesh.materials.append(mat_wholestonegroundplinth)
me_wholeterminalsteppedbearingblock20mesh.update()
me_wholeterminalsteppedbearingblock21mesh = bpy.data.meshes.new('WholeTerminalSteppedBearingBlock21Mesh')
me_wholeterminalsteppedbearingblock21mesh.from_pydata([(0.92, 1.37, 3.8), (1.18, 1.37, 3.8), (1.18, 1.73, 3.8), (0.92, 1.73, 3.8), (0.92, 1.37, 3.9), (1.18, 1.37, 3.9), (1.18, 1.73, 3.9), (0.92, 1.73, 3.9), (0.84, 1.3, 4.08), (1.26, 1.3, 4.08), (1.26, 1.8, 4.08), (0.84, 1.8, 4.08)], [], [(0, 2, 1), (0, 3, 2), (8, 9, 10), (8, 10, 11), (0, 1, 5), (0, 5, 4), (1, 2, 6), (1, 6, 5), (2, 3, 7), (2, 7, 6), (3, 0, 4), (3, 4, 7), (4, 5, 9), (4, 9, 8), (5, 6, 10), (5, 10, 9), (6, 7, 11), (6, 11, 10), (7, 4, 8), (7, 8, 11)])
me_wholeterminalsteppedbearingblock21mesh.polygons.foreach_set('material_index', [2, 2, 2, 2, 2, 2, 2, 2, 2, 2, 2, 2, 2, 2, 2, 2, 2, 2, 2, 2])
me_wholeterminalsteppedbearingblock21mesh.materials.append(mat_columnwarmreddishtimber)
me_wholeterminalsteppedbearingblock21mesh.materials.append(mat_wholecurvedarmsandterminalrailsdarktimber)
me_wholeterminalsteppedbearingblock21mesh.materials.append(mat_wholesteppedbearingblocksgoldentimber)
me_wholeterminalsteppedbearingblock21mesh.materials.append(mat_wholestonegroundplinth)
me_wholeterminalsteppedbearingblock21mesh.update()
me_wholelongitudinalterminalrail0mesh = bpy.data.meshes.new('WholeLongitudinalTerminalRail0Mesh')
me_wholelongitudinalterminalrail0mesh.from_pydata([(-1.23, -2.05, 4.08), (-0.87, -2.05, 4.08), (-1.23, 2.05, 4.08), (-0.87, 2.05, 4.08), (-1.23, -2.05, 4.32), (-0.87, -2.05, 4.32), (-1.23, 2.05, 4.32), (-0.87, 2.05, 4.32)], [], [(0, 2, 3), (0, 3, 1), (4, 5, 7), (4, 7, 6), (0, 1, 5), (0, 5, 4), (2, 6, 7), (2, 7, 3), (0, 4, 6), (0, 6, 2), (1, 3, 7), (1, 7, 5)])
me_wholelongitudinalterminalrail0mesh.polygons.foreach_set('material_index', [1, 1, 1, 1, 1, 1, 1, 1, 1, 1, 1, 1])
me_wholelongitudinalterminalrail0mesh.materials.append(mat_columnwarmreddishtimber)
me_wholelongitudinalterminalrail0mesh.materials.append(mat_wholecurvedarmsandterminalrailsdarktimber)
me_wholelongitudinalterminalrail0mesh.materials.append(mat_wholesteppedbearingblocksgoldentimber)
me_wholelongitudinalterminalrail0mesh.materials.append(mat_wholestonegroundplinth)
me_wholelongitudinalterminalrail0mesh.update()
me_wholelongitudinalterminalrail1mesh = bpy.data.meshes.new('WholeLongitudinalTerminalRail1Mesh')
me_wholelongitudinalterminalrail1mesh.from_pydata([(0.87, -2.05, 4.08), (1.23, -2.05, 4.08), (0.87, 2.05, 4.08), (1.23, 2.05, 4.08), (0.87, -2.05, 4.32), (1.23, -2.05, 4.32), (0.87, 2.05, 4.32), (1.23, 2.05, 4.32)], [], [(0, 2, 3), (0, 3, 1), (4, 5, 7), (4, 7, 6), (0, 1, 5), (0, 5, 4), (2, 6, 7), (2, 7, 3), (0, 4, 6), (0, 6, 2), (1, 3, 7), (1, 7, 5)])
me_wholelongitudinalterminalrail1mesh.polygons.foreach_set('material_index', [1, 1, 1, 1, 1, 1, 1, 1, 1, 1, 1, 1])
me_wholelongitudinalterminalrail1mesh.materials.append(mat_columnwarmreddishtimber)
me_wholelongitudinalterminalrail1mesh.materials.append(mat_wholecurvedarmsandterminalrailsdarktimber)
me_wholelongitudinalterminalrail1mesh.materials.append(mat_wholesteppedbearingblocksgoldentimber)
me_wholelongitudinalterminalrail1mesh.materials.append(mat_wholestonegroundplinth)
me_wholelongitudinalterminalrail1mesh.update()

# ---- objects
ob_wholesquaregroundplinth = bpy.data.objects.new('WholeSquareGroundPlinth', me_wholesquaregroundplinthmesh)
ob_wholetaperedsixteensidedcolumn = bpy.data.objects.new('WholeTaperedSixteenSidedColumn', me_wholetaperedsixteensidedcolumnmesh)
ob_wholeflaredcolumnheadblock = bpy.data.objects.new('WholeFlaredColumnHeadBlock', me_wholeflaredcolumnheadblockmesh)
ob_wholelongitudinalcurvedthreeseatbracketarm = bpy.data.objects.new('WholeLongitudinalCurvedThreeSeatBracketArm', me_wholelongitudinalcurvedthreeseatbracketarmmesh)
ob_wholeprimarysteppedbearingblock0 = bpy.data.objects.new('WholePrimarySteppedBearingBlock0', me_wholeprimarysteppedbearingblock0mesh)
ob_wholetransversecurvedtwoseatbracketarm0 = bpy.data.objects.new('WholeTransverseCurvedTwoSeatBracketArm0', me_wholetransversecurvedtwoseatbracketarm0mesh)
ob_wholeterminalsteppedbearingblock00 = bpy.data.objects.new('WholeTerminalSteppedBearingBlock00', me_wholeterminalsteppedbearingblock00mesh)
ob_wholeterminalsteppedbearingblock01 = bpy.data.objects.new('WholeTerminalSteppedBearingBlock01', me_wholeterminalsteppedbearingblock01mesh)
ob_wholeprimarysteppedbearingblock1 = bpy.data.objects.new('WholePrimarySteppedBearingBlock1', me_wholeprimarysteppedbearingblock1mesh)
ob_wholetransversecurvedtwoseatbracketarm1 = bpy.data.objects.new('WholeTransverseCurvedTwoSeatBracketArm1', me_wholetransversecurvedtwoseatbracketarm1mesh)
ob_wholeterminalsteppedbearingblock10 = bpy.data.objects.new('WholeTerminalSteppedBearingBlock10', me_wholeterminalsteppedbearingblock10mesh)
ob_wholeterminalsteppedbearingblock11 = bpy.data.objects.new('WholeTerminalSteppedBearingBlock11', me_wholeterminalsteppedbearingblock11mesh)
ob_wholeprimarysteppedbearingblock2 = bpy.data.objects.new('WholePrimarySteppedBearingBlock2', me_wholeprimarysteppedbearingblock2mesh)
ob_wholetransversecurvedtwoseatbracketarm2 = bpy.data.objects.new('WholeTransverseCurvedTwoSeatBracketArm2', me_wholetransversecurvedtwoseatbracketarm2mesh)
ob_wholeterminalsteppedbearingblock20 = bpy.data.objects.new('WholeTerminalSteppedBearingBlock20', me_wholeterminalsteppedbearingblock20mesh)
ob_wholeterminalsteppedbearingblock21 = bpy.data.objects.new('WholeTerminalSteppedBearingBlock21', me_wholeterminalsteppedbearingblock21mesh)
ob_wholelongitudinalterminalrail0 = bpy.data.objects.new('WholeLongitudinalTerminalRail0', me_wholelongitudinalterminalrail0mesh)
ob_wholelongitudinalterminalrail1 = bpy.data.objects.new('WholeLongitudinalTerminalRail1', me_wholelongitudinalterminalrail1mesh)

# ---- transforms, parenting, visibility, modifiers, constraints
ob_wholesquaregroundplinth.location = (0.0, 0.0, 0.0)
ob_wholetaperedsixteensidedcolumn.location = (0.0, 0.0, 0.0)
ob_wholeflaredcolumnheadblock.location = (0.0, 0.0, 0.0)
ob_wholelongitudinalcurvedthreeseatbracketarm.location = (0.0, 0.0, 0.0)
ob_wholeprimarysteppedbearingblock0.location = (0.0, 0.0, 0.0)
ob_wholetransversecurvedtwoseatbracketarm0.location = (0.0, 0.0, 0.0)
ob_wholeterminalsteppedbearingblock00.location = (0.0, 0.0, 0.0)
ob_wholeterminalsteppedbearingblock01.location = (0.0, 0.0, 0.0)
ob_wholeprimarysteppedbearingblock1.location = (0.0, 0.0, 0.0)
ob_wholetransversecurvedtwoseatbracketarm1.location = (0.0, 0.0, 0.0)
ob_wholeterminalsteppedbearingblock10.location = (0.0, 0.0, 0.0)
ob_wholeterminalsteppedbearingblock11.location = (0.0, 0.0, 0.0)
ob_wholeprimarysteppedbearingblock2.location = (0.0, 0.0, 0.0)
ob_wholetransversecurvedtwoseatbracketarm2.location = (0.0, 0.0, 0.0)
ob_wholeterminalsteppedbearingblock20.location = (0.0, 0.0, 0.0)
ob_wholeterminalsteppedbearingblock21.location = (0.0, 0.0, 0.0)
ob_wholelongitudinalterminalrail0.location = (0.0, 0.0, 0.0)
ob_wholelongitudinalterminalrail1.location = (0.0, 0.0, 0.0)

# ---- collection membership
scene.collection.objects.link(ob_wholesquaregroundplinth)
scene.collection.objects.link(ob_wholetaperedsixteensidedcolumn)
scene.collection.objects.link(ob_wholeflaredcolumnheadblock)
scene.collection.objects.link(ob_wholelongitudinalcurvedthreeseatbracketarm)
scene.collection.objects.link(ob_wholeprimarysteppedbearingblock0)
scene.collection.objects.link(ob_wholetransversecurvedtwoseatbracketarm0)
scene.collection.objects.link(ob_wholeterminalsteppedbearingblock00)
scene.collection.objects.link(ob_wholeterminalsteppedbearingblock01)
scene.collection.objects.link(ob_wholeprimarysteppedbearingblock1)
scene.collection.objects.link(ob_wholetransversecurvedtwoseatbracketarm1)
scene.collection.objects.link(ob_wholeterminalsteppedbearingblock10)
scene.collection.objects.link(ob_wholeterminalsteppedbearingblock11)
scene.collection.objects.link(ob_wholeprimarysteppedbearingblock2)
scene.collection.objects.link(ob_wholetransversecurvedtwoseatbracketarm2)
scene.collection.objects.link(ob_wholeterminalsteppedbearingblock20)
scene.collection.objects.link(ob_wholeterminalsteppedbearingblock21)
scene.collection.objects.link(ob_wholelongitudinalterminalrail0)
scene.collection.objects.link(ob_wholelongitudinalterminalrail1)

# ---- scene / render settings (as saved in the file)
scene.frame_start = 1; scene.frame_end = 250; scene.frame_set(1)
scene.render.engine = 'CYCLES'
scene.render.resolution_x = 640
scene.render.resolution_y = 640
scene.render.use_compositing = False
scene.cycles.use_denoising = False
scene.cycles.samples = 128
scene.cycles.use_adaptive_sampling = False
bpy.context.view_layer.update()

# ---- added for rendering (the .blend has no active camera and no usable light): camera, sun
cam_auto = bpy.data.cameras.new('AutoCamera')
cam_auto.lens = 50.0
cam_auto.sensor_width = 36.0
cam_auto.clip_end = 1000.0
ob_auto_camera = bpy.data.objects.new('AutoCamera', cam_auto)
scene.collection.objects.link(ob_auto_camera)
ob_auto_camera.location = (6.0891, -7.30692, 7.03128)
ob_auto_camera.rotation_euler = (1.09748, -7.21219e-08, 0.694738)
scene.camera = ob_auto_camera
light_auto_sun = bpy.data.lights.new('AutoSun', 'SUN')
light_auto_sun.energy = 3.0
light_auto_sun.angle = 0.0523599
ob_auto_sun = bpy.data.objects.new('AutoSun', light_auto_sun)
scene.collection.objects.link(ob_auto_sun)
ob_auto_sun.rotation_euler = (0.872665, 0.174533, 0.523599)
bpy.context.view_layer.update()
